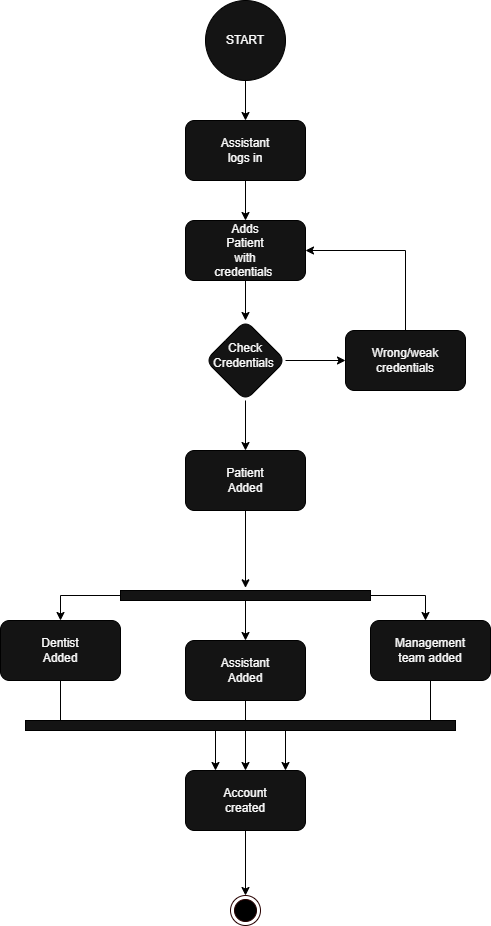

The diagram above was exported from draw.io. Its source (the exported page's mxGraphModel, read from the mxfile embedded in the PNG):
<mxGraphModel dx="794" dy="470" grid="1" gridSize="10" guides="1" tooltips="1" connect="1" arrows="1" fold="1" page="1" pageScale="1" pageWidth="850" pageHeight="1100" math="0" shadow="0">
  <root>
    <mxCell id="0" />
    <mxCell id="1" parent="0" />
    <mxCell id="EE-wpImW4Erni6Psl6hz-3" value="" style="edgeStyle=orthogonalEdgeStyle;rounded=0;orthogonalLoop=1;jettySize=auto;html=1;" edge="1" parent="1" source="EE-wpImW4Erni6Psl6hz-1" target="EE-wpImW4Erni6Psl6hz-2">
      <mxGeometry relative="1" as="geometry" />
    </mxCell>
    <mxCell id="EE-wpImW4Erni6Psl6hz-1" value="" style="ellipse;whiteSpace=wrap;html=1;aspect=fixed;fillColor=#141414;fontStyle=1" vertex="1" parent="1">
      <mxGeometry x="360" y="40" width="80" height="80" as="geometry" />
    </mxCell>
    <mxCell id="EE-wpImW4Erni6Psl6hz-5" style="edgeStyle=orthogonalEdgeStyle;rounded=0;orthogonalLoop=1;jettySize=auto;html=1;entryX=0.5;entryY=0;entryDx=0;entryDy=0;" edge="1" parent="1" source="EE-wpImW4Erni6Psl6hz-2" target="EE-wpImW4Erni6Psl6hz-4">
      <mxGeometry relative="1" as="geometry" />
    </mxCell>
    <mxCell id="EE-wpImW4Erni6Psl6hz-2" value="" style="rounded=1;whiteSpace=wrap;html=1;fillColor=#141414;" vertex="1" parent="1">
      <mxGeometry x="340" y="160" width="120" height="60" as="geometry" />
    </mxCell>
    <mxCell id="EE-wpImW4Erni6Psl6hz-8" value="" style="edgeStyle=orthogonalEdgeStyle;rounded=0;orthogonalLoop=1;jettySize=auto;html=1;" edge="1" parent="1" source="EE-wpImW4Erni6Psl6hz-4" target="EE-wpImW4Erni6Psl6hz-7">
      <mxGeometry relative="1" as="geometry" />
    </mxCell>
    <mxCell id="EE-wpImW4Erni6Psl6hz-4" value="" style="whiteSpace=wrap;html=1;fillColor=#141414;rounded=1;" vertex="1" parent="1">
      <mxGeometry x="340" y="260" width="120" height="60" as="geometry" />
    </mxCell>
    <mxCell id="EE-wpImW4Erni6Psl6hz-10" value="" style="edgeStyle=orthogonalEdgeStyle;rounded=0;orthogonalLoop=1;jettySize=auto;html=1;" edge="1" parent="1" source="EE-wpImW4Erni6Psl6hz-7" target="EE-wpImW4Erni6Psl6hz-9">
      <mxGeometry relative="1" as="geometry" />
    </mxCell>
    <mxCell id="EE-wpImW4Erni6Psl6hz-12" style="edgeStyle=orthogonalEdgeStyle;rounded=0;orthogonalLoop=1;jettySize=auto;html=1;" edge="1" parent="1" source="EE-wpImW4Erni6Psl6hz-7" target="EE-wpImW4Erni6Psl6hz-11">
      <mxGeometry relative="1" as="geometry" />
    </mxCell>
    <mxCell id="EE-wpImW4Erni6Psl6hz-7" value="" style="rhombus;whiteSpace=wrap;html=1;fillColor=#141414;rounded=1;" vertex="1" parent="1">
      <mxGeometry x="360" y="360" width="80" height="80" as="geometry" />
    </mxCell>
    <mxCell id="EE-wpImW4Erni6Psl6hz-48" style="edgeStyle=orthogonalEdgeStyle;rounded=0;orthogonalLoop=1;jettySize=auto;html=1;entryX=1;entryY=0.5;entryDx=0;entryDy=0;" edge="1" parent="1" source="EE-wpImW4Erni6Psl6hz-9" target="EE-wpImW4Erni6Psl6hz-4">
      <mxGeometry relative="1" as="geometry">
        <Array as="points">
          <mxPoint x="560" y="290" />
        </Array>
      </mxGeometry>
    </mxCell>
    <mxCell id="EE-wpImW4Erni6Psl6hz-9" value="" style="whiteSpace=wrap;html=1;fillColor=#141414;rounded=1;" vertex="1" parent="1">
      <mxGeometry x="500" y="370" width="120" height="60" as="geometry" />
    </mxCell>
    <mxCell id="EE-wpImW4Erni6Psl6hz-18" style="edgeStyle=orthogonalEdgeStyle;rounded=0;orthogonalLoop=1;jettySize=auto;html=1;entryX=-0.267;entryY=0.5;entryDx=0;entryDy=0;entryPerimeter=0;" edge="1" parent="1" source="EE-wpImW4Erni6Psl6hz-11" target="EE-wpImW4Erni6Psl6hz-16">
      <mxGeometry relative="1" as="geometry" />
    </mxCell>
    <mxCell id="EE-wpImW4Erni6Psl6hz-11" value="" style="whiteSpace=wrap;html=1;fillColor=#141414;rounded=1;" vertex="1" parent="1">
      <mxGeometry x="340" y="490" width="120" height="60" as="geometry" />
    </mxCell>
    <mxCell id="EE-wpImW4Erni6Psl6hz-21" style="edgeStyle=orthogonalEdgeStyle;rounded=0;orthogonalLoop=1;jettySize=auto;html=1;entryX=0.5;entryY=0;entryDx=0;entryDy=0;" edge="1" parent="1" source="EE-wpImW4Erni6Psl6hz-16" target="EE-wpImW4Erni6Psl6hz-20">
      <mxGeometry relative="1" as="geometry" />
    </mxCell>
    <mxCell id="EE-wpImW4Erni6Psl6hz-24" style="edgeStyle=orthogonalEdgeStyle;rounded=0;orthogonalLoop=1;jettySize=auto;html=1;entryX=0.5;entryY=0;entryDx=0;entryDy=0;" edge="1" parent="1" source="EE-wpImW4Erni6Psl6hz-16" target="EE-wpImW4Erni6Psl6hz-23">
      <mxGeometry relative="1" as="geometry">
        <Array as="points">
          <mxPoint x="215" y="635" />
        </Array>
      </mxGeometry>
    </mxCell>
    <mxCell id="EE-wpImW4Erni6Psl6hz-25" style="edgeStyle=orthogonalEdgeStyle;rounded=0;orthogonalLoop=1;jettySize=auto;html=1;" edge="1" parent="1" source="EE-wpImW4Erni6Psl6hz-16">
      <mxGeometry relative="1" as="geometry">
        <mxPoint x="580" y="660" as="targetPoint" />
      </mxGeometry>
    </mxCell>
    <mxCell id="EE-wpImW4Erni6Psl6hz-16" value="" style="html=1;points=[];perimeter=orthogonalPerimeter;fillColor=#141414;direction=south;" vertex="1" parent="1">
      <mxGeometry x="275" y="630" width="250" height="10" as="geometry" />
    </mxCell>
    <mxCell id="EE-wpImW4Erni6Psl6hz-28" style="edgeStyle=orthogonalEdgeStyle;rounded=0;orthogonalLoop=1;jettySize=auto;html=1;entryX=0.5;entryY=0;entryDx=0;entryDy=0;" edge="1" parent="1" source="EE-wpImW4Erni6Psl6hz-20" target="EE-wpImW4Erni6Psl6hz-30">
      <mxGeometry relative="1" as="geometry">
        <mxPoint x="400" y="800" as="targetPoint" />
      </mxGeometry>
    </mxCell>
    <mxCell id="EE-wpImW4Erni6Psl6hz-20" value="" style="rounded=1;whiteSpace=wrap;html=1;fillColor=#141414;" vertex="1" parent="1">
      <mxGeometry x="340" y="680" width="120" height="60" as="geometry" />
    </mxCell>
    <mxCell id="EE-wpImW4Erni6Psl6hz-27" style="edgeStyle=orthogonalEdgeStyle;rounded=0;orthogonalLoop=1;jettySize=auto;html=1;entryX=0.25;entryY=0;entryDx=0;entryDy=0;" edge="1" parent="1" source="EE-wpImW4Erni6Psl6hz-23" target="EE-wpImW4Erni6Psl6hz-30">
      <mxGeometry relative="1" as="geometry">
        <mxPoint x="370" y="800" as="targetPoint" />
        <Array as="points">
          <mxPoint x="215" y="760" />
          <mxPoint x="370" y="760" />
        </Array>
      </mxGeometry>
    </mxCell>
    <mxCell id="EE-wpImW4Erni6Psl6hz-23" value="" style="rounded=1;whiteSpace=wrap;html=1;fillColor=#141414;" vertex="1" parent="1">
      <mxGeometry x="155" y="660" width="120" height="60" as="geometry" />
    </mxCell>
    <mxCell id="EE-wpImW4Erni6Psl6hz-29" style="edgeStyle=orthogonalEdgeStyle;rounded=0;orthogonalLoop=1;jettySize=auto;html=1;" edge="1" parent="1" source="EE-wpImW4Erni6Psl6hz-26" target="EE-wpImW4Erni6Psl6hz-30">
      <mxGeometry relative="1" as="geometry">
        <mxPoint x="440" y="800" as="targetPoint" />
        <Array as="points">
          <mxPoint x="585" y="760" />
          <mxPoint x="440" y="760" />
        </Array>
      </mxGeometry>
    </mxCell>
    <mxCell id="EE-wpImW4Erni6Psl6hz-26" value="" style="rounded=1;whiteSpace=wrap;html=1;fillColor=#141414;" vertex="1" parent="1">
      <mxGeometry x="525" y="660" width="120" height="60" as="geometry" />
    </mxCell>
    <mxCell id="EE-wpImW4Erni6Psl6hz-35" style="edgeStyle=orthogonalEdgeStyle;rounded=0;orthogonalLoop=1;jettySize=auto;html=1;" edge="1" parent="1" source="EE-wpImW4Erni6Psl6hz-30" target="EE-wpImW4Erni6Psl6hz-36">
      <mxGeometry relative="1" as="geometry">
        <mxPoint x="400" y="950" as="targetPoint" />
      </mxGeometry>
    </mxCell>
    <mxCell id="EE-wpImW4Erni6Psl6hz-30" value="" style="rounded=1;whiteSpace=wrap;html=1;fillColor=#141414;" vertex="1" parent="1">
      <mxGeometry x="340" y="810" width="120" height="60" as="geometry" />
    </mxCell>
    <mxCell id="EE-wpImW4Erni6Psl6hz-34" value="" style="html=1;points=[];perimeter=orthogonalPerimeter;fillColor=#141414;direction=south;" vertex="1" parent="1">
      <mxGeometry x="180" y="760" width="430" height="10" as="geometry" />
    </mxCell>
    <mxCell id="EE-wpImW4Erni6Psl6hz-36" value="" style="ellipse;html=1;shape=endState;fillColor=#000000;strokeColor=#260000;" vertex="1" parent="1">
      <mxGeometry x="385" y="935" width="30" height="30" as="geometry" />
    </mxCell>
    <mxCell id="EE-wpImW4Erni6Psl6hz-37" value="START" style="text;strokeColor=none;align=center;fillColor=none;html=1;verticalAlign=middle;whiteSpace=wrap;rounded=0;fontColor=#FAFAFA;" vertex="1" parent="1">
      <mxGeometry x="370" y="65" width="60" height="30" as="geometry" />
    </mxCell>
    <mxCell id="EE-wpImW4Erni6Psl6hz-38" value="Assistant logs in" style="text;strokeColor=none;align=center;fillColor=none;html=1;verticalAlign=middle;whiteSpace=wrap;rounded=0;fontColor=#FAFAFA;" vertex="1" parent="1">
      <mxGeometry x="370" y="175" width="60" height="30" as="geometry" />
    </mxCell>
    <mxCell id="EE-wpImW4Erni6Psl6hz-39" value="Adds Patient with credentials&amp;nbsp;" style="text;strokeColor=none;align=center;fillColor=none;html=1;verticalAlign=middle;whiteSpace=wrap;rounded=0;fontColor=#FAFAFA;" vertex="1" parent="1">
      <mxGeometry x="370" y="275" width="60" height="30" as="geometry" />
    </mxCell>
    <mxCell id="EE-wpImW4Erni6Psl6hz-40" value="Check Credentials&amp;nbsp;" style="text;strokeColor=none;align=center;fillColor=none;html=1;verticalAlign=middle;whiteSpace=wrap;rounded=0;fontColor=#FAFAFA;" vertex="1" parent="1">
      <mxGeometry x="370" y="380" width="60" height="30" as="geometry" />
    </mxCell>
    <mxCell id="EE-wpImW4Erni6Psl6hz-41" value="Wrong/weak credentials" style="text;strokeColor=none;align=center;fillColor=none;html=1;verticalAlign=middle;whiteSpace=wrap;rounded=0;fontColor=#FAFAFA;" vertex="1" parent="1">
      <mxGeometry x="530" y="385" width="60" height="30" as="geometry" />
    </mxCell>
    <mxCell id="EE-wpImW4Erni6Psl6hz-42" value="Patient Added" style="text;strokeColor=none;align=center;fillColor=none;html=1;verticalAlign=middle;whiteSpace=wrap;rounded=0;fontColor=#FAFAFA;" vertex="1" parent="1">
      <mxGeometry x="370" y="505" width="60" height="30" as="geometry" />
    </mxCell>
    <mxCell id="EE-wpImW4Erni6Psl6hz-43" value="Dentist Added" style="text;strokeColor=none;align=center;fillColor=none;html=1;verticalAlign=middle;whiteSpace=wrap;rounded=0;fontColor=#FAFAFA;" vertex="1" parent="1">
      <mxGeometry x="185" y="675" width="60" height="30" as="geometry" />
    </mxCell>
    <mxCell id="EE-wpImW4Erni6Psl6hz-44" value="Assistant Added" style="text;strokeColor=none;align=center;fillColor=none;html=1;verticalAlign=middle;whiteSpace=wrap;rounded=0;fontColor=#FAFAFA;" vertex="1" parent="1">
      <mxGeometry x="370" y="695" width="60" height="30" as="geometry" />
    </mxCell>
    <mxCell id="EE-wpImW4Erni6Psl6hz-45" value="Management team added" style="text;strokeColor=none;align=center;fillColor=none;html=1;verticalAlign=middle;whiteSpace=wrap;rounded=0;fontColor=#FAFAFA;" vertex="1" parent="1">
      <mxGeometry x="555" y="675" width="60" height="30" as="geometry" />
    </mxCell>
    <mxCell id="EE-wpImW4Erni6Psl6hz-46" value="Account created" style="text;strokeColor=none;align=center;fillColor=none;html=1;verticalAlign=middle;whiteSpace=wrap;rounded=0;fontColor=#FAFAFA;" vertex="1" parent="1">
      <mxGeometry x="370" y="825" width="60" height="30" as="geometry" />
    </mxCell>
  </root>
</mxGraphModel>